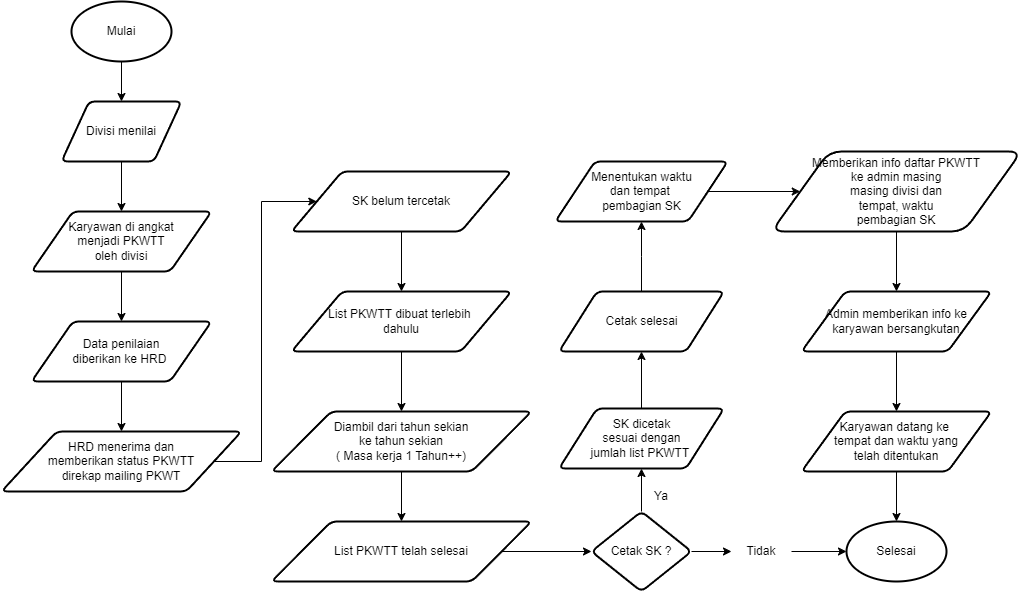

The diagram above was exported from draw.io. Its source (the exported page's mxGraphModel, read from the mxfile embedded in the PNG):
<mxGraphModel dx="1843" dy="817" grid="1" gridSize="10" guides="1" tooltips="1" connect="1" arrows="1" fold="1" page="1" pageScale="1" pageWidth="850" pageHeight="1100" math="0" shadow="0">
  <root>
    <mxCell id="0" />
    <mxCell id="1" parent="0" />
    <mxCell id="4XDrS1pLZgV6-FZAqn8X-7" value="" style="edgeStyle=orthogonalEdgeStyle;rounded=0;orthogonalLoop=1;jettySize=auto;html=1;" edge="1" parent="1" source="4XDrS1pLZgV6-FZAqn8X-1" target="4XDrS1pLZgV6-FZAqn8X-4">
      <mxGeometry relative="1" as="geometry" />
    </mxCell>
    <mxCell id="4XDrS1pLZgV6-FZAqn8X-1" value="Mulai" style="strokeWidth=2;html=1;shape=mxgraph.flowchart.start_1;whiteSpace=wrap;" vertex="1" parent="1">
      <mxGeometry x="350" y="160" width="100" height="60" as="geometry" />
    </mxCell>
    <mxCell id="4XDrS1pLZgV6-FZAqn8X-6" value="" style="edgeStyle=orthogonalEdgeStyle;rounded=0;orthogonalLoop=1;jettySize=auto;html=1;" edge="1" parent="1" source="4XDrS1pLZgV6-FZAqn8X-4" target="4XDrS1pLZgV6-FZAqn8X-5">
      <mxGeometry relative="1" as="geometry" />
    </mxCell>
    <mxCell id="4XDrS1pLZgV6-FZAqn8X-4" value="Divisi menilai" style="shape=parallelogram;html=1;strokeWidth=2;perimeter=parallelogramPerimeter;whiteSpace=wrap;rounded=1;arcSize=12;size=0.23;" vertex="1" parent="1">
      <mxGeometry x="340" y="260" width="120" height="60" as="geometry" />
    </mxCell>
    <mxCell id="4XDrS1pLZgV6-FZAqn8X-9" value="" style="edgeStyle=orthogonalEdgeStyle;rounded=0;orthogonalLoop=1;jettySize=auto;html=1;" edge="1" parent="1" source="4XDrS1pLZgV6-FZAqn8X-5" target="4XDrS1pLZgV6-FZAqn8X-8">
      <mxGeometry relative="1" as="geometry" />
    </mxCell>
    <mxCell id="4XDrS1pLZgV6-FZAqn8X-5" value="Karyawan di angkat &lt;br&gt;menjadi PKWTT &lt;br&gt;oleh divisi" style="shape=parallelogram;html=1;strokeWidth=2;perimeter=parallelogramPerimeter;whiteSpace=wrap;rounded=1;arcSize=12;size=0.23;" vertex="1" parent="1">
      <mxGeometry x="310" y="370" width="180" height="60" as="geometry" />
    </mxCell>
    <mxCell id="4XDrS1pLZgV6-FZAqn8X-11" value="" style="edgeStyle=orthogonalEdgeStyle;rounded=0;orthogonalLoop=1;jettySize=auto;html=1;" edge="1" parent="1" source="4XDrS1pLZgV6-FZAqn8X-8" target="4XDrS1pLZgV6-FZAqn8X-10">
      <mxGeometry relative="1" as="geometry" />
    </mxCell>
    <mxCell id="4XDrS1pLZgV6-FZAqn8X-8" value="Data penilaian &lt;br&gt;diberikan ke HRD&amp;nbsp;" style="shape=parallelogram;html=1;strokeWidth=2;perimeter=parallelogramPerimeter;whiteSpace=wrap;rounded=1;arcSize=12;size=0.23;" vertex="1" parent="1">
      <mxGeometry x="310" y="480" width="180" height="60" as="geometry" />
    </mxCell>
    <mxCell id="4XDrS1pLZgV6-FZAqn8X-13" value="" style="edgeStyle=orthogonalEdgeStyle;rounded=0;orthogonalLoop=1;jettySize=auto;html=1;" edge="1" parent="1" source="4XDrS1pLZgV6-FZAqn8X-10" target="4XDrS1pLZgV6-FZAqn8X-12">
      <mxGeometry relative="1" as="geometry">
        <Array as="points">
          <mxPoint x="540" y="620" />
          <mxPoint x="540" y="360" />
        </Array>
      </mxGeometry>
    </mxCell>
    <mxCell id="4XDrS1pLZgV6-FZAqn8X-10" value="HRD menerima dan &lt;br&gt;memberikan status PKWTT &lt;br&gt;direkap mailing PKWT" style="shape=parallelogram;html=1;strokeWidth=2;perimeter=parallelogramPerimeter;whiteSpace=wrap;rounded=1;arcSize=12;size=0.23;" vertex="1" parent="1">
      <mxGeometry x="280" y="590" width="240" height="60" as="geometry" />
    </mxCell>
    <mxCell id="4XDrS1pLZgV6-FZAqn8X-15" value="" style="edgeStyle=orthogonalEdgeStyle;rounded=0;orthogonalLoop=1;jettySize=auto;html=1;" edge="1" parent="1" source="4XDrS1pLZgV6-FZAqn8X-12" target="4XDrS1pLZgV6-FZAqn8X-14">
      <mxGeometry relative="1" as="geometry" />
    </mxCell>
    <mxCell id="4XDrS1pLZgV6-FZAqn8X-12" value="SK belum tercetak" style="shape=parallelogram;html=1;strokeWidth=2;perimeter=parallelogramPerimeter;whiteSpace=wrap;rounded=1;arcSize=12;size=0.23;" vertex="1" parent="1">
      <mxGeometry x="570" y="330" width="220" height="60" as="geometry" />
    </mxCell>
    <mxCell id="4XDrS1pLZgV6-FZAqn8X-17" value="" style="edgeStyle=orthogonalEdgeStyle;rounded=0;orthogonalLoop=1;jettySize=auto;html=1;" edge="1" parent="1" source="4XDrS1pLZgV6-FZAqn8X-14" target="4XDrS1pLZgV6-FZAqn8X-16">
      <mxGeometry relative="1" as="geometry" />
    </mxCell>
    <mxCell id="4XDrS1pLZgV6-FZAqn8X-14" value="List PKWTT dibuat terlebih&amp;nbsp;&lt;br&gt;dahulu" style="shape=parallelogram;html=1;strokeWidth=2;perimeter=parallelogramPerimeter;whiteSpace=wrap;rounded=1;arcSize=12;size=0.23;" vertex="1" parent="1">
      <mxGeometry x="570" y="450" width="220" height="60" as="geometry" />
    </mxCell>
    <mxCell id="4XDrS1pLZgV6-FZAqn8X-21" value="" style="edgeStyle=orthogonalEdgeStyle;rounded=0;orthogonalLoop=1;jettySize=auto;html=1;" edge="1" parent="1" source="4XDrS1pLZgV6-FZAqn8X-16" target="4XDrS1pLZgV6-FZAqn8X-20">
      <mxGeometry relative="1" as="geometry" />
    </mxCell>
    <mxCell id="4XDrS1pLZgV6-FZAqn8X-16" value="Diambil dari tahun sekian&lt;br&gt;ke tahun sekian &lt;br&gt;( Masa kerja 1 Tahun++)" style="shape=parallelogram;html=1;strokeWidth=2;perimeter=parallelogramPerimeter;whiteSpace=wrap;rounded=1;arcSize=12;size=0.23;" vertex="1" parent="1">
      <mxGeometry x="550" y="570" width="260" height="60" as="geometry" />
    </mxCell>
    <mxCell id="4XDrS1pLZgV6-FZAqn8X-25" value="" style="edgeStyle=orthogonalEdgeStyle;rounded=0;orthogonalLoop=1;jettySize=auto;html=1;" edge="1" parent="1" source="4XDrS1pLZgV6-FZAqn8X-20" target="4XDrS1pLZgV6-FZAqn8X-24">
      <mxGeometry relative="1" as="geometry" />
    </mxCell>
    <mxCell id="4XDrS1pLZgV6-FZAqn8X-20" value="List PKWTT telah selesai" style="shape=parallelogram;html=1;strokeWidth=2;perimeter=parallelogramPerimeter;whiteSpace=wrap;rounded=1;arcSize=12;size=0.23;" vertex="1" parent="1">
      <mxGeometry x="550" y="680" width="260" height="60" as="geometry" />
    </mxCell>
    <mxCell id="4XDrS1pLZgV6-FZAqn8X-28" value="" style="edgeStyle=orthogonalEdgeStyle;rounded=0;orthogonalLoop=1;jettySize=auto;html=1;" edge="1" parent="1" source="4XDrS1pLZgV6-FZAqn8X-24" target="4XDrS1pLZgV6-FZAqn8X-26">
      <mxGeometry relative="1" as="geometry" />
    </mxCell>
    <mxCell id="4XDrS1pLZgV6-FZAqn8X-24" value="Cetak SK ?" style="rhombus;whiteSpace=wrap;html=1;strokeWidth=2;rounded=1;arcSize=12;" vertex="1" parent="1">
      <mxGeometry x="870" y="670" width="100" height="80" as="geometry" />
    </mxCell>
    <mxCell id="4XDrS1pLZgV6-FZAqn8X-49" value="" style="edgeStyle=orthogonalEdgeStyle;rounded=0;orthogonalLoop=1;jettySize=auto;html=1;" edge="1" parent="1" source="4XDrS1pLZgV6-FZAqn8X-26" target="4XDrS1pLZgV6-FZAqn8X-48">
      <mxGeometry relative="1" as="geometry" />
    </mxCell>
    <mxCell id="4XDrS1pLZgV6-FZAqn8X-26" value="SK dicetak &lt;br&gt;sesuai dengan &lt;br&gt;jumlah list PKWTT&amp;nbsp;" style="shape=parallelogram;html=1;strokeWidth=2;perimeter=parallelogramPerimeter;whiteSpace=wrap;rounded=1;arcSize=12;size=0.23;" vertex="1" parent="1">
      <mxGeometry x="837.5" y="567" width="165" height="60" as="geometry" />
    </mxCell>
    <mxCell id="4XDrS1pLZgV6-FZAqn8X-53" value="" style="edgeStyle=orthogonalEdgeStyle;rounded=0;orthogonalLoop=1;jettySize=auto;html=1;" edge="1" parent="1" source="4XDrS1pLZgV6-FZAqn8X-46" target="4XDrS1pLZgV6-FZAqn8X-52">
      <mxGeometry relative="1" as="geometry" />
    </mxCell>
    <mxCell id="4XDrS1pLZgV6-FZAqn8X-46" value="Menentukan waktu&lt;br&gt;dan tempat&amp;nbsp;&lt;br&gt;pembagian SK" style="shape=parallelogram;html=1;strokeWidth=2;perimeter=parallelogramPerimeter;whiteSpace=wrap;rounded=1;arcSize=12;size=0.23;" vertex="1" parent="1">
      <mxGeometry x="833.75" y="320" width="172.5" height="60" as="geometry" />
    </mxCell>
    <mxCell id="4XDrS1pLZgV6-FZAqn8X-51" value="" style="edgeStyle=orthogonalEdgeStyle;rounded=0;orthogonalLoop=1;jettySize=auto;html=1;" edge="1" parent="1" source="4XDrS1pLZgV6-FZAqn8X-48" target="4XDrS1pLZgV6-FZAqn8X-46">
      <mxGeometry relative="1" as="geometry" />
    </mxCell>
    <mxCell id="4XDrS1pLZgV6-FZAqn8X-48" value="Cetak selesai" style="shape=parallelogram;html=1;strokeWidth=2;perimeter=parallelogramPerimeter;whiteSpace=wrap;rounded=1;arcSize=12;size=0.23;" vertex="1" parent="1">
      <mxGeometry x="837.5" y="450" width="165" height="60" as="geometry" />
    </mxCell>
    <mxCell id="4XDrS1pLZgV6-FZAqn8X-58" value="" style="edgeStyle=orthogonalEdgeStyle;rounded=0;orthogonalLoop=1;jettySize=auto;html=1;" edge="1" parent="1" source="4XDrS1pLZgV6-FZAqn8X-52" target="4XDrS1pLZgV6-FZAqn8X-56">
      <mxGeometry relative="1" as="geometry" />
    </mxCell>
    <mxCell id="4XDrS1pLZgV6-FZAqn8X-52" value="Memberikan info daftar PKWTT&lt;br&gt;ke admin masing&lt;br&gt;masing divisi dan&lt;br&gt;tempat, waktu &lt;br&gt;pembagian SK" style="shape=parallelogram;html=1;strokeWidth=2;perimeter=parallelogramPerimeter;whiteSpace=wrap;rounded=1;arcSize=26;size=0.23;" vertex="1" parent="1">
      <mxGeometry x="1050" y="310" width="250" height="80" as="geometry" />
    </mxCell>
    <mxCell id="4XDrS1pLZgV6-FZAqn8X-60" value="" style="edgeStyle=orthogonalEdgeStyle;rounded=0;orthogonalLoop=1;jettySize=auto;html=1;" edge="1" parent="1" source="4XDrS1pLZgV6-FZAqn8X-56" target="4XDrS1pLZgV6-FZAqn8X-59">
      <mxGeometry relative="1" as="geometry" />
    </mxCell>
    <mxCell id="4XDrS1pLZgV6-FZAqn8X-56" value="Admin memberikan info ke karyawan bersangkutan" style="shape=parallelogram;html=1;strokeWidth=2;perimeter=parallelogramPerimeter;whiteSpace=wrap;rounded=1;arcSize=12;size=0.23;" vertex="1" parent="1">
      <mxGeometry x="1080" y="450" width="190" height="60" as="geometry" />
    </mxCell>
    <mxCell id="4XDrS1pLZgV6-FZAqn8X-62" value="" style="edgeStyle=orthogonalEdgeStyle;rounded=0;orthogonalLoop=1;jettySize=auto;html=1;" edge="1" parent="1" source="4XDrS1pLZgV6-FZAqn8X-59" target="4XDrS1pLZgV6-FZAqn8X-61">
      <mxGeometry relative="1" as="geometry" />
    </mxCell>
    <mxCell id="4XDrS1pLZgV6-FZAqn8X-59" value="Karyawan datang ke&amp;nbsp;&lt;br&gt;tempat dan waktu yang&lt;br&gt;telah ditentukan" style="shape=parallelogram;html=1;strokeWidth=2;perimeter=parallelogramPerimeter;whiteSpace=wrap;rounded=1;arcSize=12;size=0.23;" vertex="1" parent="1">
      <mxGeometry x="1080" y="570" width="190" height="60" as="geometry" />
    </mxCell>
    <mxCell id="4XDrS1pLZgV6-FZAqn8X-61" value="Selesai" style="strokeWidth=2;html=1;shape=mxgraph.flowchart.start_1;whiteSpace=wrap;" vertex="1" parent="1">
      <mxGeometry x="1125" y="680" width="100" height="60" as="geometry" />
    </mxCell>
    <mxCell id="4XDrS1pLZgV6-FZAqn8X-63" value="" style="endArrow=classic;html=1;rounded=0;exitX=1;exitY=0.5;exitDx=0;exitDy=0;entryX=0;entryY=0.5;entryDx=0;entryDy=0;entryPerimeter=0;" edge="1" parent="1" source="4XDrS1pLZgV6-FZAqn8X-64" target="4XDrS1pLZgV6-FZAqn8X-61">
      <mxGeometry width="50" height="50" relative="1" as="geometry">
        <mxPoint x="780" y="670" as="sourcePoint" />
        <mxPoint x="830" y="620" as="targetPoint" />
      </mxGeometry>
    </mxCell>
    <mxCell id="4XDrS1pLZgV6-FZAqn8X-66" value="" style="endArrow=classic;html=1;rounded=0;exitX=1;exitY=0.5;exitDx=0;exitDy=0;entryX=0;entryY=0.5;entryDx=0;entryDy=0;entryPerimeter=0;" edge="1" parent="1" source="4XDrS1pLZgV6-FZAqn8X-24" target="4XDrS1pLZgV6-FZAqn8X-64">
      <mxGeometry width="50" height="50" relative="1" as="geometry">
        <mxPoint x="970" y="710" as="sourcePoint" />
        <mxPoint x="1125" y="710" as="targetPoint" />
      </mxGeometry>
    </mxCell>
    <mxCell id="4XDrS1pLZgV6-FZAqn8X-64" value="Tidak" style="text;html=1;strokeColor=none;fillColor=none;align=center;verticalAlign=middle;whiteSpace=wrap;rounded=0;" vertex="1" parent="1">
      <mxGeometry x="1010" y="695" width="60" height="30" as="geometry" />
    </mxCell>
    <mxCell id="4XDrS1pLZgV6-FZAqn8X-67" value="Ya" style="text;html=1;strokeColor=none;fillColor=none;align=center;verticalAlign=middle;whiteSpace=wrap;rounded=0;" vertex="1" parent="1">
      <mxGeometry x="910" y="640" width="60" height="30" as="geometry" />
    </mxCell>
  </root>
</mxGraphModel>